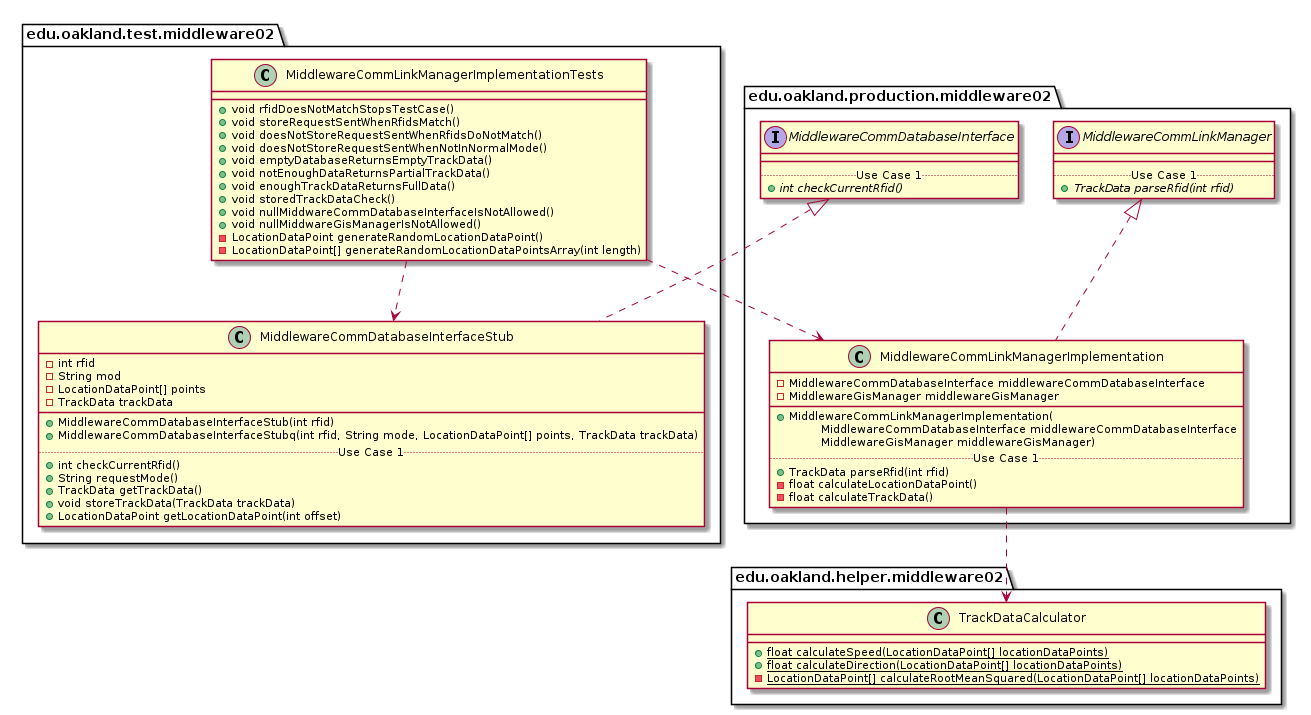

The diagram above was rendered by PlantUML. Its source (embedded in the PNG):
@startuml MiddlewareCommLinkManagerImplementationTests_Closure


package edu.oakland.test.middleware02 {
    class MiddlewareCommLinkManagerImplementationTests {
        + void rfidDoesNotMatchStopsTestCase()
        + void storeRequestSentWhenRfidsMatch()
        + void doesNotStoreRequestSentWhenRfidsDoNotMatch()
        + void doesNotStoreRequestSentWhenNotInNormalMode()
        + void emptyDatabaseReturnsEmptyTrackData()
        + void notEnoughDataReturnsPartialTrackData()
        + void enoughTrackDataReturnsFullData()
        + void storedTrackDataCheck()
        + void nullMiddwareCommDatabaseInterfaceIsNotAllowed()
        + void nullMiddwareGisManagerIsNotAllowed()
        - LocationDataPoint generateRandomLocationDataPoint()
        - LocationDataPoint[] generateRandomLocationDataPointsArray(int length)
    }
}




package edu.oakland.test.middleware02 {
    class MiddlewareCommDatabaseInterfaceStub {
        - int rfid
        - String mod
        - LocationDataPoint[] points
        - TrackData trackData
        __
        + MiddlewareCommDatabaseInterfaceStub(int rfid)
        + MiddlewareCommDatabaseInterfaceStubq(int rfid, String mode, LocationDataPoint[] points, TrackData trackData)
        .. Use Case 1 ..
        + int checkCurrentRfid()
        + String requestMode()
        + TrackData getTrackData()
        + void storeTrackData(TrackData trackData)
        + LocationDataPoint getLocationDataPoint(int offset)
    }
}




package edu.oakland.production.middleware02 {
    interface MiddlewareCommDatabaseInterface {
        __
        .. Use Case 1 ..
        {abstract} + int checkCurrentRfid()
    }
}






MiddlewareCommDatabaseInterfaceStub .up.|> MiddlewareCommDatabaseInterface



MiddlewareCommLinkManagerImplementationTests ..> MiddlewareCommDatabaseInterfaceStub



package edu.oakland.production.middleware02 {
    class MiddlewareCommLinkManagerImplementation {
        - MiddlewareCommDatabaseInterface middlewareCommDatabaseInterface
        - MiddlewareGisManager middlewareGisManager
        __
        + MiddlewareCommLinkManagerImplementation(
        \tMiddlewareCommDatabaseInterface middlewareCommDatabaseInterface
        \tMiddlewareGisManager middlewareGisManager)
        .. Use Case 1 ..
        + TrackData parseRfid(int rfid)
        - float calculateLocationDataPoint()
        - float calculateTrackData()
    }
}




package edu.oakland.production.middleware02 {
    interface MiddlewareCommLinkManager {
        __
        .. Use Case 1 ..
        {abstract} + TrackData parseRfid(int rfid)
    }
}






MiddlewareCommLinkManagerImplementation .up.|> MiddlewareCommLinkManager



package edu.oakland.helper.middleware02 {
    class TrackDataCalculator {
        {static} + float calculateSpeed(LocationDataPoint[] locationDataPoints)
        {static} + float calculateDirection(LocationDataPoint[] locationDataPoints)
        {static} - LocationDataPoint[] calculateRootMeanSquared(LocationDataPoint[] locationDataPoints)
    }
}






MiddlewareCommLinkManagerImplementation ..> TrackDataCalculator



MiddlewareCommLinkManagerImplementationTests ..> MiddlewareCommLinkManagerImplementation



@enduml